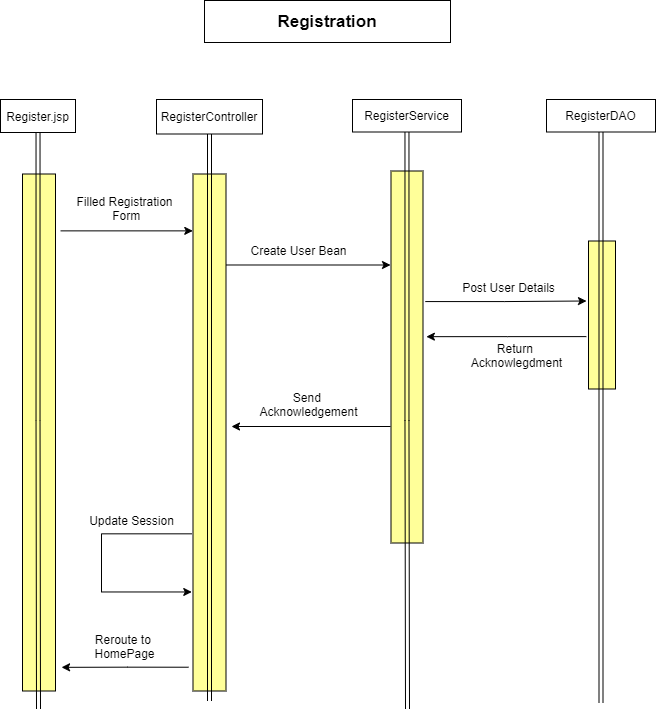

The diagram above was exported from draw.io. Its source (the exported page's mxGraphModel, read from the mxfile embedded in the PNG):
<mxGraphModel dx="993" dy="767" grid="0" gridSize="10" guides="1" tooltips="1" connect="1" arrows="1" fold="1" page="1" pageScale="1" pageWidth="850" pageHeight="1100" background="#ffffff" math="0" shadow="0">
  <root>
    <mxCell id="0" />
    <mxCell id="1" parent="0" />
    <mxCell id="2" style="edgeStyle=orthogonalEdgeStyle;rounded=0;orthogonalLoop=1;jettySize=auto;html=1;exitX=-0.079;exitY=0.646;exitDx=0;exitDy=0;exitPerimeter=0;strokeColor=#000000;" edge="1" parent="1" source="3">
      <mxGeometry relative="1" as="geometry">
        <mxPoint x="523.86669921875" y="377.16666666666674" as="targetPoint" />
      </mxGeometry>
    </mxCell>
    <mxCell id="3" value="" style="rounded=0;whiteSpace=wrap;html=1;fillColor=#FFFF99;strokeColor=#000000;" vertex="1" parent="1">
      <mxGeometry x="686" y="281.5" width="27" height="148" as="geometry" />
    </mxCell>
    <mxCell id="4" style="edgeStyle=orthogonalEdgeStyle;rounded=0;orthogonalLoop=1;jettySize=auto;html=1;exitX=1.072;exitY=0.351;exitDx=0;exitDy=0;exitPerimeter=0;strokeColor=#000000;" edge="1" parent="1" source="7">
      <mxGeometry relative="1" as="geometry">
        <mxPoint x="684" y="341.5" as="targetPoint" />
      </mxGeometry>
    </mxCell>
    <mxCell id="6" style="edgeStyle=orthogonalEdgeStyle;rounded=0;orthogonalLoop=1;jettySize=auto;html=1;strokeColor=#000000;" edge="1" parent="1">
      <mxGeometry relative="1" as="geometry">
        <mxPoint x="329" y="467" as="targetPoint" />
        <mxPoint x="488" y="467" as="sourcePoint" />
      </mxGeometry>
    </mxCell>
    <mxCell id="7" value="" style="rounded=0;whiteSpace=wrap;html=1;fillColor=#FFFF99;strokeColor=#000000;" vertex="1" parent="1">
      <mxGeometry x="488.5" y="211.5" width="32" height="372" as="geometry" />
    </mxCell>
    <mxCell id="8" style="edgeStyle=orthogonalEdgeStyle;rounded=0;orthogonalLoop=1;jettySize=auto;html=1;exitX=0.985;exitY=0.176;exitDx=0;exitDy=0;exitPerimeter=0;strokeColor=#000000;" edge="1" parent="1" source="11">
      <mxGeometry relative="1" as="geometry">
        <mxPoint x="333" y="305.5" as="sourcePoint" />
        <mxPoint x="488" y="305.5" as="targetPoint" />
      </mxGeometry>
    </mxCell>
    <mxCell id="9" style="edgeStyle=orthogonalEdgeStyle;rounded=0;orthogonalLoop=1;jettySize=auto;html=1;entryX=-0.039;entryY=0.806;entryDx=0;entryDy=0;entryPerimeter=0;exitX=-0.039;exitY=0.696;exitDx=0;exitDy=0;exitPerimeter=0;strokeColor=#000000;" edge="1" parent="1" source="11" target="11">
      <mxGeometry relative="1" as="geometry">
        <mxPoint x="278.53336588541674" y="632.1000162760417" as="targetPoint" />
        <Array as="points">
          <mxPoint x="199" y="574.5" />
          <mxPoint x="199" y="632.5" />
          <mxPoint x="289" y="632.5" />
        </Array>
      </mxGeometry>
    </mxCell>
    <mxCell id="10" style="edgeStyle=orthogonalEdgeStyle;rounded=0;orthogonalLoop=1;jettySize=auto;html=1;exitX=-0.136;exitY=0.954;exitDx=0;exitDy=0;exitPerimeter=0;strokeColor=#000000;" edge="1" parent="1" source="11">
      <mxGeometry relative="1" as="geometry">
        <mxPoint x="159.06669108072924" y="707.8333333333333" as="targetPoint" />
      </mxGeometry>
    </mxCell>
    <mxCell id="11" value="" style="rounded=0;whiteSpace=wrap;html=1;fillColor=#FFFF99;strokeColor=#000000;" vertex="1" parent="1">
      <mxGeometry x="290.5" y="214.5" width="33" height="517" as="geometry" />
    </mxCell>
    <mxCell id="12" style="edgeStyle=orthogonalEdgeStyle;rounded=0;orthogonalLoop=1;jettySize=auto;html=1;entryX=-0.007;entryY=0.11;entryDx=0;entryDy=0;entryPerimeter=0;exitX=1.152;exitY=0.11;exitDx=0;exitDy=0;exitPerimeter=0;strokeColor=#000000;" edge="1" parent="1" source="13" target="11">
      <mxGeometry relative="1" as="geometry" />
    </mxCell>
    <mxCell id="13" value="" style="rounded=0;whiteSpace=wrap;html=1;fillColor=#FFFF99;strokeColor=#000000;" vertex="1" parent="1">
      <mxGeometry x="120" y="214.5" width="33" height="517" as="geometry" />
    </mxCell>
    <mxCell id="14" style="edgeStyle=orthogonalEdgeStyle;rounded=0;orthogonalLoop=1;jettySize=auto;html=1;shape=link;strokeColor=#000000;" edge="1" parent="1" source="15">
      <mxGeometry relative="1" as="geometry">
        <mxPoint x="136" y="749.5" as="targetPoint" />
      </mxGeometry>
    </mxCell>
    <mxCell id="15" value="Register.jsp" style="rounded=0;whiteSpace=wrap;html=1;" vertex="1" parent="1">
      <mxGeometry x="98" y="140" width="75" height="33" as="geometry" />
    </mxCell>
    <mxCell id="16" style="shape=link;rounded=0;orthogonalLoop=1;jettySize=auto;html=1;edgeStyle=orthogonalEdgeStyle;strokeColor=#000000;" edge="1" parent="1" source="17">
      <mxGeometry relative="1" as="geometry">
        <mxPoint x="307" y="741.5" as="targetPoint" />
      </mxGeometry>
    </mxCell>
    <mxCell id="17" value="RegisterController" style="rounded=0;whiteSpace=wrap;html=1;" vertex="1" parent="1">
      <mxGeometry x="254" y="140" width="106" height="34.5" as="geometry" />
    </mxCell>
    <mxCell id="18" value="RegisterService" style="rounded=0;whiteSpace=wrap;html=1;" vertex="1" parent="1">
      <mxGeometry x="450" y="140" width="109" height="32.5" as="geometry" />
    </mxCell>
    <mxCell id="19" style="edgeStyle=orthogonalEdgeStyle;shape=link;rounded=0;orthogonalLoop=1;jettySize=auto;html=1;strokeColor=#000000;" edge="1" parent="1" source="20">
      <mxGeometry relative="1" as="geometry">
        <mxPoint x="698.5" y="743.5000610351562" as="targetPoint" />
      </mxGeometry>
    </mxCell>
    <mxCell id="20" value="RegisterDAO" style="rounded=0;whiteSpace=wrap;html=1;" vertex="1" parent="1">
      <mxGeometry x="644" y="140" width="109" height="32.5" as="geometry" />
    </mxCell>
    <mxCell id="21" value="" style="edgeStyle=orthogonalEdgeStyle;shape=link;rounded=0;orthogonalLoop=1;jettySize=auto;html=1;endArrow=none;strokeColor=#000000;" edge="1" parent="1" source="18">
      <mxGeometry relative="1" as="geometry">
        <mxPoint x="505" y="749.5" as="targetPoint" />
        <mxPoint x="504.5" y="172.5" as="sourcePoint" />
      </mxGeometry>
    </mxCell>
    <mxCell id="22" value="&lt;font style=&quot;background-color: rgb(255 , 255 , 255)&quot; color=&quot;#000000&quot;&gt;Filled Registration&lt;br&gt;&amp;nbsp;Form&lt;/font&gt;" style="text;html=1;align=center;verticalAlign=middle;resizable=0;points=[];autosize=1;fontColor=#ffffff;" vertex="1" parent="1">
      <mxGeometry x="168.5" y="233" width="106" height="31" as="geometry" />
    </mxCell>
    <mxCell id="23" value="&lt;span style=&quot;background-color: rgb(255 , 255 , 255)&quot;&gt;&lt;font color=&quot;#000000&quot;&gt;Create User Bean&lt;/font&gt;&lt;/span&gt;" style="text;html=1;align=center;verticalAlign=middle;resizable=0;points=[];autosize=1;strokeColor=none;" vertex="1" parent="1">
      <mxGeometry x="343" y="281.5" width="106" height="18" as="geometry" />
    </mxCell>
    <mxCell id="24" value="&lt;font color=&quot;#000000&quot; style=&quot;background-color: rgb(255 , 255 , 255)&quot;&gt;Post User Details&lt;/font&gt;" style="text;html=1;align=center;verticalAlign=middle;resizable=0;points=[];autosize=1;strokeColor=none;" vertex="1" parent="1">
      <mxGeometry x="554" y="318.5" width="103" height="18" as="geometry" />
    </mxCell>
    <mxCell id="25" value="&lt;span style=&quot;background-color: rgb(255 , 255 , 255)&quot;&gt;&lt;font color=&quot;#000000&quot;&gt;Return &lt;br&gt;Acknowlegdment&lt;/font&gt;&lt;/span&gt;" style="text;html=1;align=center;verticalAlign=middle;resizable=0;points=[];autosize=1;strokeColor=none;" vertex="1" parent="1">
      <mxGeometry x="563" y="380" width="101" height="31" as="geometry" />
    </mxCell>
    <mxCell id="27" value="&lt;font color=&quot;#000000&quot;&gt;Send &lt;br&gt;Acknowledgement&lt;/font&gt;" style="text;html=1;align=center;verticalAlign=middle;resizable=0;points=[];autosize=1;strokeColor=none;" vertex="1" parent="1">
      <mxGeometry x="352" y="429.5" width="108" height="31" as="geometry" />
    </mxCell>
    <mxCell id="28" value="&lt;font color=&quot;#000000&quot; style=&quot;background-color: rgb(255 , 255 , 255)&quot;&gt;Update Session&lt;/font&gt;" style="text;html=1;align=center;verticalAlign=middle;resizable=0;points=[];autosize=1;strokeColor=none;" vertex="1" parent="1">
      <mxGeometry x="181" y="551.5" width="95" height="18" as="geometry" />
    </mxCell>
    <mxCell id="29" value="&lt;span style=&quot;background-color: rgb(255 , 255 , 255)&quot;&gt;&lt;font color=&quot;#000000&quot;&gt;Reroute to &lt;br&gt;HomePage&lt;/font&gt;&lt;/span&gt;" style="text;html=1;align=center;verticalAlign=middle;resizable=0;points=[];autosize=1;strokeColor=none;" vertex="1" parent="1">
      <mxGeometry x="186.5" y="671.5" width="70" height="31" as="geometry" />
    </mxCell>
    <mxCell id="30" value="&lt;b&gt;&lt;font style=&quot;font-size: 17px&quot; color=&quot;#000000&quot;&gt;Registration&lt;br&gt;&lt;/font&gt;&lt;/b&gt;" style="rounded=0;whiteSpace=wrap;html=1;strokeColor=#000000;fillColor=none;" vertex="1" parent="1">
      <mxGeometry x="302" y="41" width="246" height="42" as="geometry" />
    </mxCell>
  </root>
</mxGraphModel>